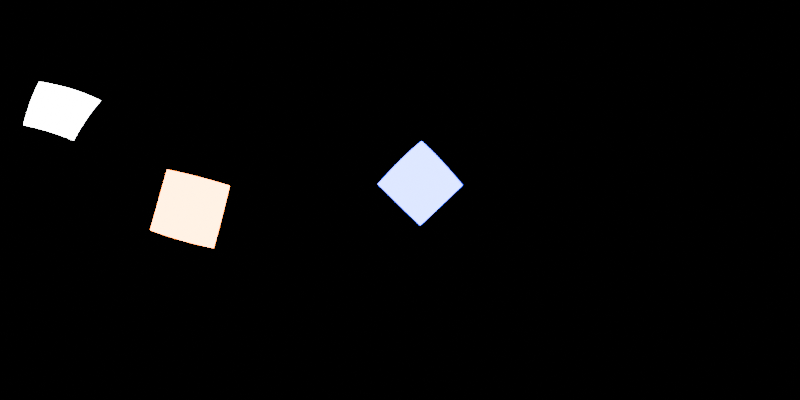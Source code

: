 # Source: blender-studio-environmetn-map.blend  (saved by Blender 4.4.32; exported with 4.5.12 LTS)
import bpy
from mathutils import Matrix  # noqa: F401  (used for matrix-valued properties, if any)

bpy.ops.wm.read_factory_settings(use_empty=True)
scene = bpy.context.scene
scene.name = 'Scene'

# ---- collections
col_collection = bpy.data.collections.new('Collection'); scene.collection.children.link(col_collection)

# ---- world
world_world = bpy.data.worlds.new('World'); scene.world = world_world
world_world.use_nodes = True; world_world.node_tree.nodes.clear()
_N = world_world.node_tree.nodes; _L = world_world.node_tree.links
n0 = _N.new('ShaderNodeOutputWorld'); n0.name = 'World Output'; n0.location = (300, 300)
n1 = _N.new('ShaderNodeBackground'); n1.name = 'Background'; n1.location = (10, 300)
n1.inputs[0].default_value = (0.0, 0.0, 0.0, 1.0)
_L.new(n1.outputs[0], n0.inputs[0])
n0.is_active_output = True
world_world.color = (0.05088, 0.05088, 0.05088)
world_world.sun_shadow_jitter_overblur = 0.0

# ---- cameras
cam_camera_001 = bpy.data.cameras.new('Camera.001')
cam_camera_001.type = 'PANO'
cam_camera_001.panorama_type = 'EQUIRECTANGULAR'

# ---- lights
light_area = bpy.data.lights.new('Area', 'AREA')
light_area.energy = 1000.0
light_area.size = 1.0
light_area.size_y = 1.0
light_area_003 = bpy.data.lights.new('Area.003', 'AREA')
light_area_003.color = (1.0, 0.1721, 0.0)
light_area_003.energy = 1000.0
light_area_003.size = 1.0
light_area_003.size_y = 1.0
light_area_004 = bpy.data.lights.new('Area.004', 'AREA')
light_area_004.color = (8.833e-05, 0.0, 1.0)
light_area_004.energy = 1000.0
light_area_004.size = 1.0
light_area_004.size_y = 1.0

# ---- objects
ob_camera = bpy.data.objects.new('Camera', cam_camera_001)
ob_area = bpy.data.objects.new('Area', light_area)
ob_area_001 = bpy.data.objects.new('Area.001', light_area_003)
ob_area_002 = bpy.data.objects.new('Area.002', light_area_004)

# ---- transforms, parenting, visibility, modifiers, constraints
ob_camera.location = (0.0, 0.0, 0.0)
ob_camera.rotation_euler = (1.571, 0.0, 0.0)
ob_area.location = (-2.677, -5.323, 5.102)
ob_area.rotation_euler = (0.9383, -0.3204, -0.2459)
ob_area.scale = (2.856, 2.856, 2.856)
ob_area.visible_camera = True
ob_area_001.location = (-5.395, -0.4373, -0.371)
ob_area_001.rotation_euler = (1.634, -0.2632, -1.56)
ob_area_001.scale = (2.856, 2.856, 2.856)
ob_area_001.visible_camera = True
ob_area_002.location = (0.9477, 5.745, 0.7488)
ob_area_002.rotation_euler = (4.944, -0.7657, -0.2756)
ob_area_002.scale = (2.856, 2.856, 2.856)
ob_area_002.visible_camera = True

# ---- collection membership
col_collection.objects.link(ob_camera)
col_collection.objects.link(ob_area)
col_collection.objects.link(ob_area_001)
col_collection.objects.link(ob_area_002)

# ---- scene / render settings (as saved in the file)
scene.camera = ob_camera
scene.frame_start = 1; scene.frame_end = 250; scene.frame_set(-12)
scene.render.engine = 'CYCLES'
scene.render.resolution_x = 2048
scene.render.resolution_y = 1024
scene.cycles.samples = 256
bpy.context.view_layer.update()
